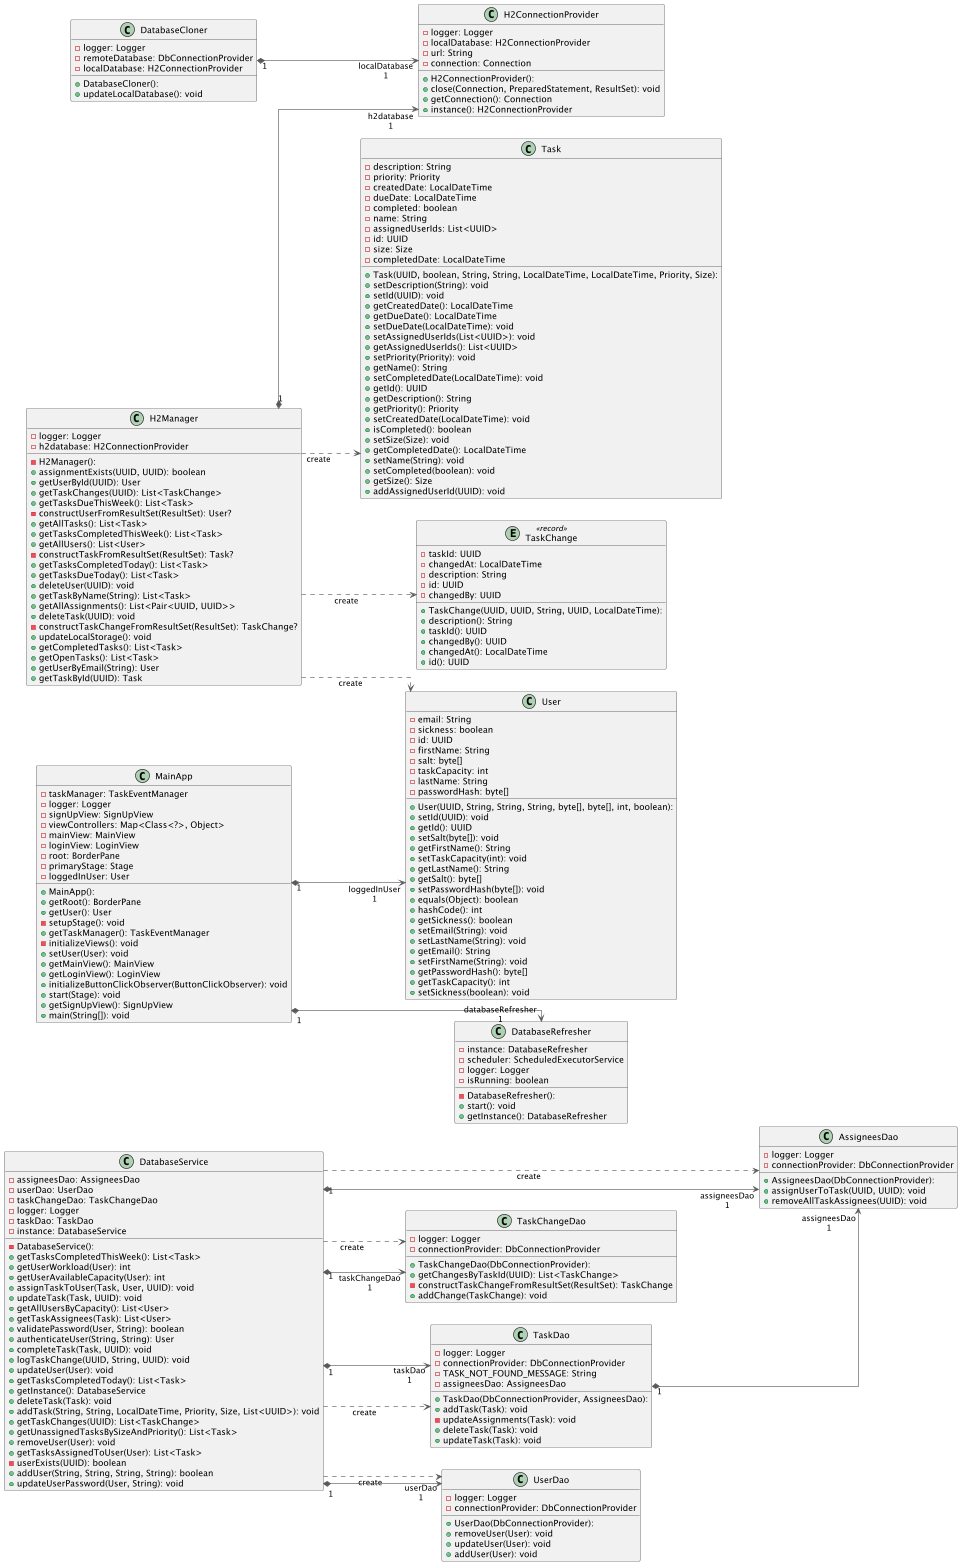

The diagram above was rendered by PlantUML. Its source (embedded in the PNG):
@startuml

'!theme plain
left to right direction
skinparam linetype ortho
'skinparam backgroundcolor transparent
skinparam dpi 300

class AssigneesDao {
  + AssigneesDao(DbConnectionProvider):
  - logger: Logger
  - connectionProvider: DbConnectionProvider
  + assignUserToTask(UUID, UUID): void
  + removeAllTaskAssignees(UUID): void
}
class DatabaseCloner {
  + DatabaseCloner():
  - logger: Logger
  - remoteDatabase: DbConnectionProvider
  - localDatabase: H2ConnectionProvider
  + updateLocalDatabase(): void
}
class DatabaseRefresher {
  - DatabaseRefresher():
  - instance: DatabaseRefresher
  - scheduler: ScheduledExecutorService
  - logger: Logger
  - isRunning: boolean
  + start(): void
  + getInstance(): DatabaseRefresher
}
class DatabaseService {
  - DatabaseService():
  - assigneesDao: AssigneesDao
  - userDao: UserDao
  - taskChangeDao: TaskChangeDao
  - logger: Logger
  - taskDao: TaskDao
  - instance: DatabaseService
  + getTasksCompletedThisWeek(): List<Task>
  + getUserWorkload(User): int
  + getUserAvailableCapacity(User): int
  + assignTaskToUser(Task, User, UUID): void
  + updateTask(Task, UUID): void
  + getAllUsersByCapacity(): List<User>
  + getTaskAssignees(Task): List<User>
  + validatePassword(User, String): boolean
  + authenticateUser(String, String): User
  + completeTask(Task, UUID): void
  + logTaskChange(UUID, String, UUID): void
  + updateUser(User): void
  + getTasksCompletedToday(): List<Task>
  + getInstance(): DatabaseService
  + deleteTask(Task): void
  + addTask(String, String, LocalDateTime, Priority, Size, List<UUID>): void
  + getTaskChanges(UUID): List<TaskChange>
  + getUnassignedTasksBySizeAndPriority(): List<Task>
  + removeUser(User): void
  + getTasksAssignedToUser(User): List<Task>
  - userExists(UUID): boolean
  + addUser(String, String, String, String): boolean
  + updateUserPassword(User, String): void
}
class H2ConnectionProvider {
  + H2ConnectionProvider():
  - logger: Logger
  - localDatabase: H2ConnectionProvider
  - url: String
  - connection: Connection
  + close(Connection, PreparedStatement, ResultSet): void
  + getConnection(): Connection
  + instance(): H2ConnectionProvider
}
class H2Manager {
  - H2Manager():
  - logger: Logger
  - h2database: H2ConnectionProvider
  + assignmentExists(UUID, UUID): boolean
  + getUserById(UUID): User
  + getTaskChanges(UUID): List<TaskChange>
  + getTasksDueThisWeek(): List<Task>
  - constructUserFromResultSet(ResultSet): User?
  + getAllTasks(): List<Task>
  + getTasksCompletedThisWeek(): List<Task>
  + getAllUsers(): List<User>
  - constructTaskFromResultSet(ResultSet): Task?
  + getTasksCompletedToday(): List<Task>
  + getTasksDueToday(): List<Task>
  + deleteUser(UUID): void
  + getTaskByName(String): List<Task>
  + getAllAssignments(): List<Pair<UUID, UUID>>
  + deleteTask(UUID): void
  - constructTaskChangeFromResultSet(ResultSet): TaskChange?
  + updateLocalStorage(): void
  + getCompletedTasks(): List<Task>
  + getOpenTasks(): List<Task>
  + getUserByEmail(String): User
  + getTaskById(UUID): Task
}
class MainApp {
  + MainApp():
  - taskManager: TaskEventManager
  - logger: Logger
  - signUpView: SignUpView
  - viewControllers: Map<Class<?>, Object>
  - mainView: MainView
  - loginView: LoginView
  - root: BorderPane
  - primaryStage: Stage
  - loggedInUser: User
  + getRoot(): BorderPane
  + getUser(): User
  - setupStage(): void
  + getTaskManager(): TaskEventManager
  - initializeViews(): void
  + setUser(User): void
  + getMainView(): MainView
  + getLoginView(): LoginView
  + initializeButtonClickObserver(ButtonClickObserver): void
  + start(Stage): void
  + getSignUpView(): SignUpView
  + main(String[]): void
}
class Task {
  + Task(UUID, boolean, String, String, LocalDateTime, LocalDateTime, Priority, Size):
  - description: String
  - priority: Priority
  - createdDate: LocalDateTime
  - dueDate: LocalDateTime
  - completed: boolean
  - name: String
  - assignedUserIds: List<UUID>
  - id: UUID
  - size: Size
  - completedDate: LocalDateTime
  + setDescription(String): void
  + setId(UUID): void
  + getCreatedDate(): LocalDateTime
  + getDueDate(): LocalDateTime
  + setDueDate(LocalDateTime): void
  + setAssignedUserIds(List<UUID>): void
  + getAssignedUserIds(): List<UUID>
  + setPriority(Priority): void
  + getName(): String
  + setCompletedDate(LocalDateTime): void
  + getId(): UUID
  + getDescription(): String
  + getPriority(): Priority
  + setCreatedDate(LocalDateTime): void
  + isCompleted(): boolean
  + setSize(Size): void
  + getCompletedDate(): LocalDateTime
  + setName(String): void
  + setCompleted(boolean): void
  + getSize(): Size
  + addAssignedUserId(UUID): void
}
entity TaskChange << record >> {
  + TaskChange(UUID, UUID, String, UUID, LocalDateTime):
  - taskId: UUID
  - changedAt: LocalDateTime
  - description: String
  - id: UUID
  - changedBy: UUID
  + description(): String
  + taskId(): UUID
  + changedBy(): UUID
  + changedAt(): LocalDateTime
  + id(): UUID
}
class TaskChangeDao {
  + TaskChangeDao(DbConnectionProvider):
  - logger: Logger
  - connectionProvider: DbConnectionProvider
  + getChangesByTaskId(UUID): List<TaskChange>
  - constructTaskChangeFromResultSet(ResultSet): TaskChange
  + addChange(TaskChange): void
}
class TaskDao {
  + TaskDao(DbConnectionProvider, AssigneesDao):
  - logger: Logger
  - connectionProvider: DbConnectionProvider
  - TASK_NOT_FOUND_MESSAGE: String
  - assigneesDao: AssigneesDao
  + addTask(Task): void
  - updateAssignments(Task): void
  + deleteTask(Task): void
  + updateTask(Task): void
}
class User {
  + User(UUID, String, String, String, byte[], byte[], int, boolean):
  - email: String
  - sickness: boolean
  - id: UUID
  - firstName: String
  - salt: byte[]
  - taskCapacity: int
  - lastName: String
  - passwordHash: byte[]
  + setId(UUID): void
  + getId(): UUID
  + setSalt(byte[]): void
  + getFirstName(): String
  + setTaskCapacity(int): void
  + getLastName(): String
  + getSalt(): byte[]
  + setPasswordHash(byte[]): void
  + equals(Object): boolean
  + hashCode(): int
  + getSickness(): boolean
  + setEmail(String): void
  + setLastName(String): void
  + getEmail(): String
  + setFirstName(String): void
  + getPasswordHash(): byte[]
  + getTaskCapacity(): int
  + setSickness(boolean): void
}
class UserDao {
  + UserDao(DbConnectionProvider):
  - logger: Logger
  - connectionProvider: DbConnectionProvider
  + removeUser(User): void
  + updateUser(User): void
  + addUser(User): void
}

DatabaseCloner       "1" *-[#595959,plain]-> "localDatabase\n1" H2ConnectionProvider
DatabaseService       -[#595959,dashed]->  AssigneesDao         : "«create»"
DatabaseService      "1" *-[#595959,plain]-> "assigneesDao\n1" AssigneesDao
DatabaseService      "1" *-[#595959,plain]-> "taskChangeDao\n1" TaskChangeDao
DatabaseService       -[#595959,dashed]->  TaskChangeDao        : "«create»"
DatabaseService       -[#595959,dashed]->  TaskDao              : "«create»"
DatabaseService      "1" *-[#595959,plain]-> "taskDao\n1" TaskDao
DatabaseService       -[#595959,dashed]->  UserDao              : "«create»"
DatabaseService      "1" *-[#595959,plain]-> "userDao\n1" UserDao
H2Manager            "1" *-[#595959,plain]-> "h2database\n1" H2ConnectionProvider
H2Manager             -[#595959,dashed]->  Task                 : "«create»"
H2Manager             -[#595959,dashed]->  TaskChange           : "«create»"
H2Manager             -[#595959,dashed]->  User                 : "«create»"
MainApp              "1" *-[#595959,plain]-> "loggedInUser\n1" User
MainApp              "1" *-[#595959,plain]-> "databaseRefresher\n1" DatabaseRefresher
TaskDao              "1" *-[#595959,plain]-> "assigneesDao\n1" AssigneesDao
@enduml